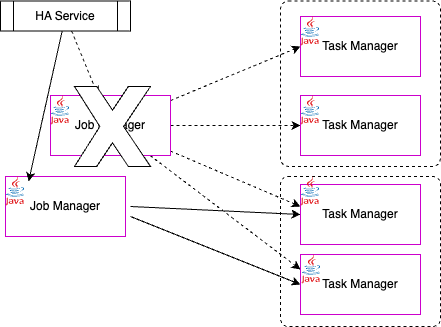

The diagram above was exported from draw.io. Its source (the exported page's mxGraphModel, read from the mxfile embedded in the PNG):
<mxGraphModel dx="604" dy="387" grid="1" gridSize="10" guides="1" tooltips="1" connect="1" arrows="1" fold="1" page="1" pageScale="1" pageWidth="850" pageHeight="1100" math="0" shadow="0">
  <root>
    <mxCell id="0" />
    <mxCell id="1" parent="0" />
    <mxCell id="19" value="" style="rounded=1;whiteSpace=wrap;html=1;arcSize=5;fillColor=none;dashed=1;" parent="1" vertex="1">
      <mxGeometry x="280" y="4.5" width="160" height="165.5" as="geometry" />
    </mxCell>
    <mxCell id="20" value="" style="rounded=1;whiteSpace=wrap;html=1;arcSize=5;fillColor=none;dashed=1;" parent="1" vertex="1">
      <mxGeometry x="280" y="180" width="160" height="150" as="geometry" />
    </mxCell>
    <mxCell id="11" style="edgeStyle=none;html=1;entryX=0;entryY=0.5;entryDx=0;entryDy=0;dashed=1;" parent="1" source="2" target="5" edge="1">
      <mxGeometry relative="1" as="geometry" />
    </mxCell>
    <mxCell id="12" style="edgeStyle=none;html=1;entryX=0;entryY=0.5;entryDx=0;entryDy=0;dashed=1;" parent="1" source="2" target="7" edge="1">
      <mxGeometry relative="1" as="geometry" />
    </mxCell>
    <mxCell id="13" style="edgeStyle=none;html=1;entryX=0;entryY=0.5;entryDx=0;entryDy=0;" parent="1" target="9" edge="1">
      <mxGeometry relative="1" as="geometry">
        <mxPoint x="130" y="210" as="sourcePoint" />
      </mxGeometry>
    </mxCell>
    <mxCell id="18" style="edgeStyle=none;html=1;entryX=0;entryY=0.5;entryDx=0;entryDy=0;" parent="1" target="17" edge="1">
      <mxGeometry relative="1" as="geometry">
        <mxPoint x="130" y="220" as="sourcePoint" />
      </mxGeometry>
    </mxCell>
    <mxCell id="35" style="edgeStyle=none;html=1;dashed=1;" edge="1" parent="1" source="2">
      <mxGeometry relative="1" as="geometry">
        <mxPoint x="300" y="210" as="targetPoint" />
      </mxGeometry>
    </mxCell>
    <mxCell id="36" style="edgeStyle=none;html=1;entryX=0;entryY=0.25;entryDx=0;entryDy=0;dashed=1;" edge="1" parent="1" source="2" target="17">
      <mxGeometry relative="1" as="geometry" />
    </mxCell>
    <mxCell id="2" value="Job Manager" style="rounded=0;whiteSpace=wrap;html=1;strokeColor=#CC00CC;" parent="1" vertex="1">
      <mxGeometry x="50" y="99" width="120" height="60" as="geometry" />
    </mxCell>
    <mxCell id="4" value="" style="dashed=0;outlineConnect=0;html=1;align=center;labelPosition=center;verticalLabelPosition=bottom;verticalAlign=top;shape=mxgraph.weblogos.java" parent="1" vertex="1">
      <mxGeometry x="50" y="99" width="19" height="29" as="geometry" />
    </mxCell>
    <mxCell id="5" value="Task Manager" style="rounded=0;whiteSpace=wrap;html=1;strokeColor=#CC00CC;" parent="1" vertex="1">
      <mxGeometry x="300" y="20" width="120" height="60" as="geometry" />
    </mxCell>
    <mxCell id="6" value="" style="dashed=0;outlineConnect=0;html=1;align=center;labelPosition=center;verticalLabelPosition=bottom;verticalAlign=top;shape=mxgraph.weblogos.java" parent="1" vertex="1">
      <mxGeometry x="300" y="20" width="19" height="29" as="geometry" />
    </mxCell>
    <mxCell id="7" value="Task Manager" style="rounded=0;whiteSpace=wrap;html=1;strokeColor=#CC00CC;" parent="1" vertex="1">
      <mxGeometry x="300" y="99" width="120" height="60" as="geometry" />
    </mxCell>
    <mxCell id="8" value="" style="dashed=0;outlineConnect=0;html=1;align=center;labelPosition=center;verticalLabelPosition=bottom;verticalAlign=top;shape=mxgraph.weblogos.java" parent="1" vertex="1">
      <mxGeometry x="300" y="99" width="19" height="29" as="geometry" />
    </mxCell>
    <mxCell id="9" value="Task Manager" style="rounded=0;whiteSpace=wrap;html=1;strokeColor=#CC00CC;" parent="1" vertex="1">
      <mxGeometry x="300" y="188" width="120" height="60" as="geometry" />
    </mxCell>
    <mxCell id="10" value="" style="dashed=0;outlineConnect=0;html=1;align=center;labelPosition=center;verticalLabelPosition=bottom;verticalAlign=top;shape=mxgraph.weblogos.java" parent="1" vertex="1">
      <mxGeometry x="300" y="180" width="19" height="29" as="geometry" />
    </mxCell>
    <mxCell id="17" value="Task Manager" style="rounded=0;whiteSpace=wrap;html=1;strokeColor=#CC00CC;" parent="1" vertex="1">
      <mxGeometry x="300" y="258" width="120" height="60" as="geometry" />
    </mxCell>
    <mxCell id="39" style="edgeStyle=none;html=1;dashed=1;" edge="1" parent="1" source="21" target="2">
      <mxGeometry relative="1" as="geometry" />
    </mxCell>
    <mxCell id="21" value="HA Service" style="shape=process;whiteSpace=wrap;html=1;backgroundOutline=1;" parent="1" vertex="1">
      <mxGeometry y="4.5" width="130" height="30" as="geometry" />
    </mxCell>
    <mxCell id="29" value="" style="dashed=0;outlineConnect=0;html=1;align=center;labelPosition=center;verticalLabelPosition=bottom;verticalAlign=top;shape=mxgraph.weblogos.java" parent="1" vertex="1">
      <mxGeometry x="301" y="258" width="19" height="29" as="geometry" />
    </mxCell>
    <mxCell id="34" value="Job Manager" style="rounded=0;whiteSpace=wrap;html=1;strokeColor=#CC00CC;" vertex="1" parent="1">
      <mxGeometry x="5" y="180" width="120" height="60" as="geometry" />
    </mxCell>
    <mxCell id="37" value="" style="dashed=0;outlineConnect=0;html=1;align=center;labelPosition=center;verticalLabelPosition=bottom;verticalAlign=top;shape=mxgraph.weblogos.java" vertex="1" parent="1">
      <mxGeometry x="5" y="180" width="19" height="29" as="geometry" />
    </mxCell>
    <mxCell id="38" style="edgeStyle=none;html=1;entryX=0.193;entryY=0.081;entryDx=0;entryDy=0;entryPerimeter=0;" edge="1" parent="1" source="21" target="34">
      <mxGeometry relative="1" as="geometry" />
    </mxCell>
    <mxCell id="40" value="" style="verticalLabelPosition=bottom;verticalAlign=top;html=1;shape=mxgraph.basic.x" vertex="1" parent="1">
      <mxGeometry x="74" y="90" width="76" height="80" as="geometry" />
    </mxCell>
  </root>
</mxGraphModel>